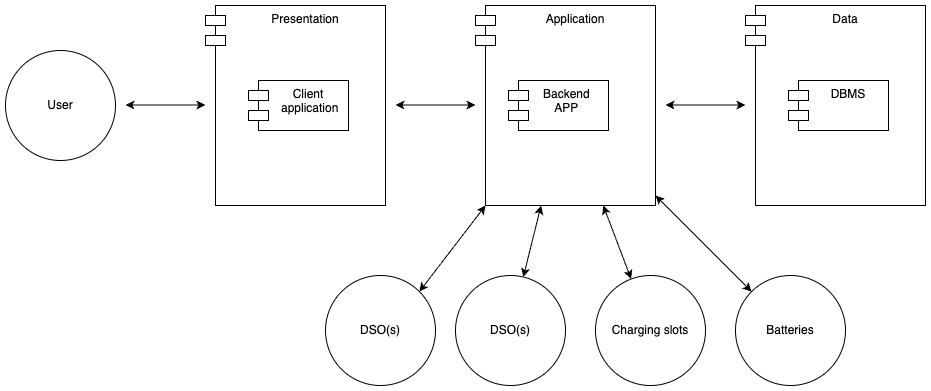

The diagram above was exported from draw.io. Its source (the exported page's mxGraphModel, read from the mxfile embedded in the PNG):
<mxGraphModel dx="899" dy="272" grid="1" gridSize="10" guides="1" tooltips="1" connect="1" arrows="1" fold="1" page="0" pageScale="1" pageWidth="827" pageHeight="1169" math="0" shadow="0">
  <root>
    <mxCell id="0" />
    <mxCell id="1" parent="0" />
    <mxCell id="sSFWajN19j93HPP_mk81-1" value="User" style="ellipse;whiteSpace=wrap;html=1;aspect=fixed;" parent="1" vertex="1">
      <mxGeometry x="120" y="445" width="110" height="110" as="geometry" />
    </mxCell>
    <mxCell id="sSFWajN19j93HPP_mk81-2" value="Presentation" style="shape=module;align=left;spacingLeft=20;align=center;verticalAlign=top;" parent="1" vertex="1">
      <mxGeometry x="320" y="400" width="180" height="200" as="geometry" />
    </mxCell>
    <mxCell id="sSFWajN19j93HPP_mk81-3" value="Client&#10; application" style="shape=module;align=left;spacingLeft=20;align=center;verticalAlign=top;" parent="1" vertex="1">
      <mxGeometry x="363" y="475" width="100" height="50" as="geometry" />
    </mxCell>
    <mxCell id="sSFWajN19j93HPP_mk81-4" value="Application" style="shape=module;align=left;spacingLeft=20;align=center;verticalAlign=top;" parent="1" vertex="1">
      <mxGeometry x="590" y="400" width="180" height="200" as="geometry" />
    </mxCell>
    <mxCell id="sSFWajN19j93HPP_mk81-5" value="Backend &#10;APP " style="shape=module;align=left;spacingLeft=20;align=center;verticalAlign=top;" parent="1" vertex="1">
      <mxGeometry x="623" y="475" width="100" height="50" as="geometry" />
    </mxCell>
    <mxCell id="sSFWajN19j93HPP_mk81-6" value="Data" style="shape=module;align=left;spacingLeft=20;align=center;verticalAlign=top;" parent="1" vertex="1">
      <mxGeometry x="860" y="400" width="180" height="200" as="geometry" />
    </mxCell>
    <mxCell id="sSFWajN19j93HPP_mk81-7" value="DBMS" style="shape=module;align=left;spacingLeft=20;align=center;verticalAlign=top;" parent="1" vertex="1">
      <mxGeometry x="903" y="475" width="100" height="50" as="geometry" />
    </mxCell>
    <mxCell id="sSFWajN19j93HPP_mk81-9" value="" style="endArrow=classic;startArrow=classic;html=1;rounded=0;" parent="1" edge="1">
      <mxGeometry width="50" height="50" relative="1" as="geometry">
        <mxPoint x="240" y="499.52" as="sourcePoint" />
        <mxPoint x="320" y="499.52" as="targetPoint" />
      </mxGeometry>
    </mxCell>
    <mxCell id="sSFWajN19j93HPP_mk81-10" value="" style="endArrow=classic;startArrow=classic;html=1;rounded=0;" parent="1" edge="1">
      <mxGeometry width="50" height="50" relative="1" as="geometry">
        <mxPoint x="510" y="499.52" as="sourcePoint" />
        <mxPoint x="590" y="499.52" as="targetPoint" />
      </mxGeometry>
    </mxCell>
    <mxCell id="sSFWajN19j93HPP_mk81-11" value="" style="endArrow=classic;startArrow=classic;html=1;rounded=0;" parent="1" edge="1">
      <mxGeometry width="50" height="50" relative="1" as="geometry">
        <mxPoint x="780" y="499.52" as="sourcePoint" />
        <mxPoint x="860" y="499.52" as="targetPoint" />
      </mxGeometry>
    </mxCell>
    <mxCell id="sSFWajN19j93HPP_mk81-13" value="Charging slots" style="ellipse;whiteSpace=wrap;html=1;aspect=fixed;" parent="1" vertex="1">
      <mxGeometry x="710" y="670" width="110" height="110" as="geometry" />
    </mxCell>
    <mxCell id="sSFWajN19j93HPP_mk81-14" value="DSO(s)" style="ellipse;whiteSpace=wrap;html=1;aspect=fixed;" parent="1" vertex="1">
      <mxGeometry x="570" y="670" width="110" height="110" as="geometry" />
    </mxCell>
    <mxCell id="sSFWajN19j93HPP_mk81-15" value="" style="endArrow=classic;startArrow=classic;html=1;rounded=0;" parent="1" source="sSFWajN19j93HPP_mk81-14" target="sSFWajN19j93HPP_mk81-4" edge="1">
      <mxGeometry width="50" height="50" relative="1" as="geometry">
        <mxPoint x="580" y="690" as="sourcePoint" />
        <mxPoint x="630" y="630" as="targetPoint" />
      </mxGeometry>
    </mxCell>
    <mxCell id="sSFWajN19j93HPP_mk81-16" value="" style="endArrow=classic;startArrow=classic;html=1;rounded=0;" parent="1" source="sSFWajN19j93HPP_mk81-13" target="sSFWajN19j93HPP_mk81-4" edge="1">
      <mxGeometry width="50" height="50" relative="1" as="geometry">
        <mxPoint x="613.5251707512282" y="723.2137272181571" as="sourcePoint" />
        <mxPoint x="654.1509433962265" y="610" as="targetPoint" />
      </mxGeometry>
    </mxCell>
    <mxCell id="sSFWajN19j93HPP_mk81-17" value="Batteries" style="ellipse;whiteSpace=wrap;html=1;aspect=fixed;" parent="1" vertex="1">
      <mxGeometry x="850" y="670" width="110" height="110" as="geometry" />
    </mxCell>
    <mxCell id="sSFWajN19j93HPP_mk81-18" value="" style="endArrow=classic;startArrow=classic;html=1;rounded=0;" parent="1" source="sSFWajN19j93HPP_mk81-17" target="sSFWajN19j93HPP_mk81-4" edge="1">
      <mxGeometry width="50" height="50" relative="1" as="geometry">
        <mxPoint x="531.9498216167151" y="684.2604530892629" as="sourcePoint" />
        <mxPoint x="600" y="609.2307692307693" as="targetPoint" />
      </mxGeometry>
    </mxCell>
    <mxCell id="5Nl6vdmKiVYDV0q1DB06-1" value="DSO(s)" style="ellipse;whiteSpace=wrap;html=1;aspect=fixed;" vertex="1" parent="1">
      <mxGeometry x="440" y="670" width="110" height="110" as="geometry" />
    </mxCell>
    <mxCell id="5Nl6vdmKiVYDV0q1DB06-2" value="" style="endArrow=classic;startArrow=classic;html=1;rounded=0;entryX=0;entryY=1;entryDx=10;entryDy=0;entryPerimeter=0;exitX=1;exitY=0;exitDx=0;exitDy=0;" edge="1" parent="1" source="5Nl6vdmKiVYDV0q1DB06-1" target="sSFWajN19j93HPP_mk81-4">
      <mxGeometry width="50" height="50" relative="1" as="geometry">
        <mxPoint x="532.2755123861382" y="661.5186983910908" as="sourcePoint" />
        <mxPoint x="549.9955555555557" y="590" as="targetPoint" />
      </mxGeometry>
    </mxCell>
  </root>
</mxGraphModel>